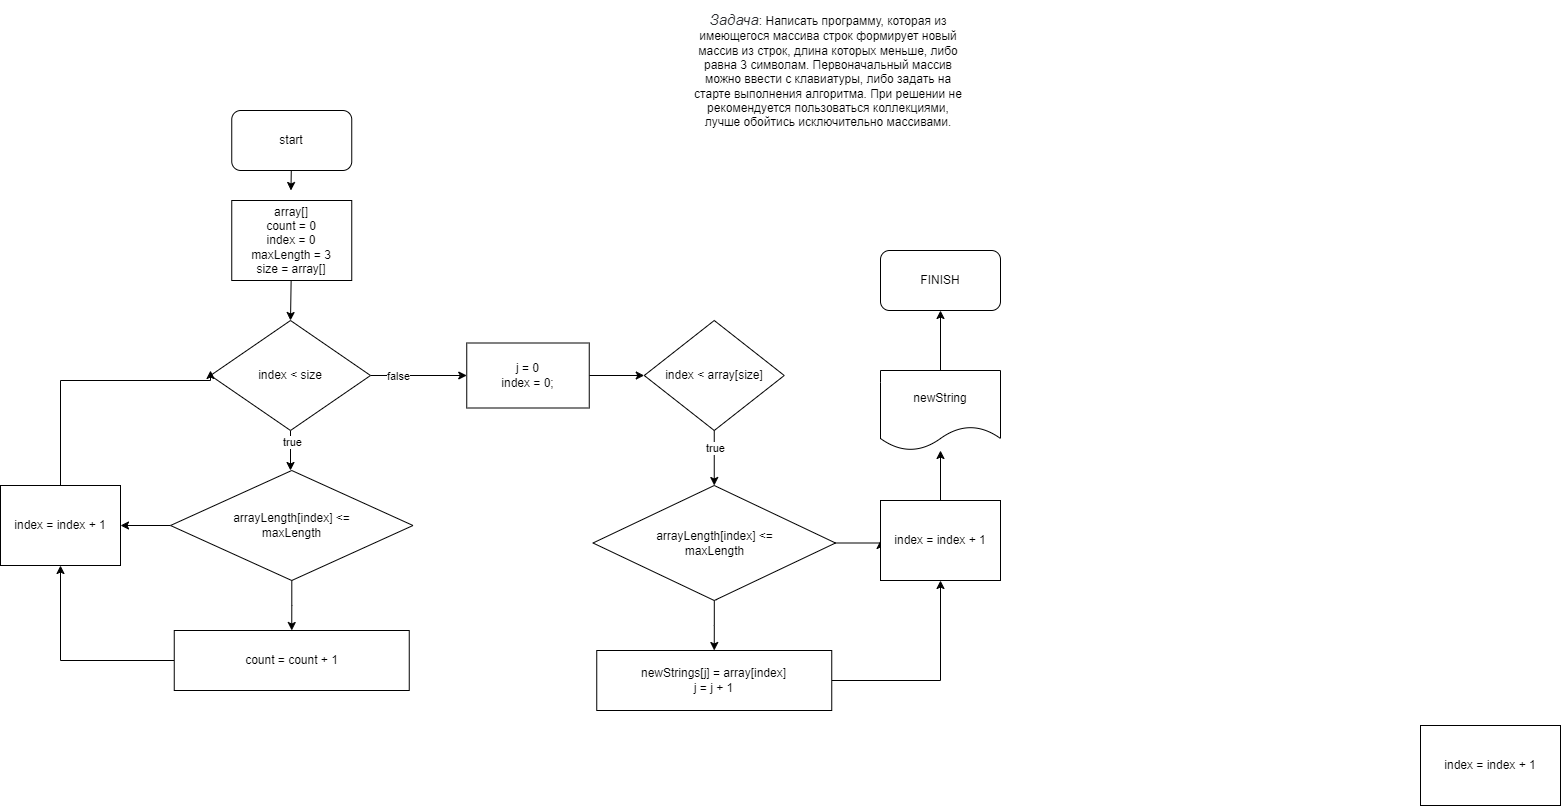

The diagram above was exported from draw.io. Its source (the exported page's mxGraphModel, read from the mxfile embedded in the PNG):
<mxGraphModel dx="1589" dy="1871" grid="1" gridSize="10" guides="1" tooltips="1" connect="1" arrows="1" fold="1" page="1" pageScale="1" pageWidth="827" pageHeight="1169" math="0" shadow="0">
  <root>
    <mxCell id="0" />
    <mxCell id="1" parent="0" />
    <mxCell id="VZ0ka2DjRLsJqomSjzP5-8" style="edgeStyle=none;html=1;" parent="1" source="VZ0ka2DjRLsJqomSjzP5-9" edge="1">
      <mxGeometry relative="1" as="geometry">
        <mxPoint x="80.46875" y="-850" as="targetPoint" />
      </mxGeometry>
    </mxCell>
    <mxCell id="VZ0ka2DjRLsJqomSjzP5-9" value="start" style="rounded=1;whiteSpace=wrap;html=1;" parent="1" vertex="1">
      <mxGeometry x="21.25" y="-930" width="120" height="60" as="geometry" />
    </mxCell>
    <mxCell id="VZ0ka2DjRLsJqomSjzP5-10" style="edgeStyle=none;html=1;entryX=0.5;entryY=0;entryDx=0;entryDy=0;" parent="1" source="VZ0ka2DjRLsJqomSjzP5-11" target="VZ0ka2DjRLsJqomSjzP5-19" edge="1">
      <mxGeometry relative="1" as="geometry" />
    </mxCell>
    <mxCell id="VZ0ka2DjRLsJqomSjzP5-11" value="array[]&lt;br&gt;count = 0&lt;br&gt;index = 0&lt;br&gt;maxLength = 3&lt;br&gt;size = array[]" style="rounded=0;whiteSpace=wrap;html=1;" parent="1" vertex="1">
      <mxGeometry x="21.25" y="-840" width="120" height="80" as="geometry" />
    </mxCell>
    <mxCell id="VZ0ka2DjRLsJqomSjzP5-14" value="FINISH" style="rounded=1;whiteSpace=wrap;html=1;" parent="1" vertex="1">
      <mxGeometry x="670" y="-790" width="120" height="60" as="geometry" />
    </mxCell>
    <mxCell id="VZ0ka2DjRLsJqomSjzP5-15" style="edgeStyle=none;html=1;" parent="1" source="VZ0ka2DjRLsJqomSjzP5-19" edge="1">
      <mxGeometry relative="1" as="geometry">
        <mxPoint x="80" y="-570" as="targetPoint" />
      </mxGeometry>
    </mxCell>
    <mxCell id="VZ0ka2DjRLsJqomSjzP5-16" value="true" style="edgeLabel;html=1;align=center;verticalAlign=middle;resizable=0;points=[];" parent="VZ0ka2DjRLsJqomSjzP5-15" vertex="1" connectable="0">
      <mxGeometry x="-0.4497" y="1" relative="1" as="geometry">
        <mxPoint as="offset" />
      </mxGeometry>
    </mxCell>
    <mxCell id="VZ0ka2DjRLsJqomSjzP5-17" style="edgeStyle=none;html=1;" parent="1" source="VZ0ka2DjRLsJqomSjzP5-19" target="VZ0ka2DjRLsJqomSjzP5-34" edge="1">
      <mxGeometry relative="1" as="geometry" />
    </mxCell>
    <mxCell id="VZ0ka2DjRLsJqomSjzP5-18" value="false" style="edgeLabel;html=1;align=center;verticalAlign=middle;resizable=0;points=[];" parent="VZ0ka2DjRLsJqomSjzP5-17" vertex="1" connectable="0">
      <mxGeometry x="-0.6022" y="3" relative="1" as="geometry">
        <mxPoint x="8" y="3" as="offset" />
      </mxGeometry>
    </mxCell>
    <mxCell id="VZ0ka2DjRLsJqomSjzP5-19" value="index &amp;lt; size" style="rhombus;whiteSpace=wrap;html=1;" parent="1" vertex="1">
      <mxGeometry y="-720" width="160" height="110" as="geometry" />
    </mxCell>
    <mxCell id="VZ0ka2DjRLsJqomSjzP5-51" style="edgeStyle=orthogonalEdgeStyle;rounded=0;orthogonalLoop=1;jettySize=auto;html=1;entryX=0.5;entryY=0;entryDx=0;entryDy=0;" parent="1" source="VZ0ka2DjRLsJqomSjzP5-28" target="VZ0ka2DjRLsJqomSjzP5-30" edge="1">
      <mxGeometry relative="1" as="geometry" />
    </mxCell>
    <mxCell id="VZ0ka2DjRLsJqomSjzP5-53" style="edgeStyle=orthogonalEdgeStyle;rounded=0;orthogonalLoop=1;jettySize=auto;html=1;" parent="1" source="VZ0ka2DjRLsJqomSjzP5-28" target="VZ0ka2DjRLsJqomSjzP5-32" edge="1">
      <mxGeometry relative="1" as="geometry" />
    </mxCell>
    <mxCell id="VZ0ka2DjRLsJqomSjzP5-28" value="arrayLength[index] &amp;lt;=&lt;br&gt;maxLength" style="rhombus;whiteSpace=wrap;html=1;" parent="1" vertex="1">
      <mxGeometry x="-40" y="-570" width="242.5" height="110" as="geometry" />
    </mxCell>
    <mxCell id="VZ0ka2DjRLsJqomSjzP5-52" style="edgeStyle=orthogonalEdgeStyle;rounded=0;orthogonalLoop=1;jettySize=auto;html=1;entryX=0.5;entryY=1;entryDx=0;entryDy=0;" parent="1" source="VZ0ka2DjRLsJqomSjzP5-30" target="VZ0ka2DjRLsJqomSjzP5-32" edge="1">
      <mxGeometry relative="1" as="geometry" />
    </mxCell>
    <mxCell id="VZ0ka2DjRLsJqomSjzP5-30" value="count = count + 1" style="rounded=0;whiteSpace=wrap;html=1;" parent="1" vertex="1">
      <mxGeometry x="-36.25" y="-410" width="235" height="60" as="geometry" />
    </mxCell>
    <mxCell id="VZ0ka2DjRLsJqomSjzP5-55" style="edgeStyle=orthogonalEdgeStyle;rounded=0;orthogonalLoop=1;jettySize=auto;html=1;" parent="1" source="VZ0ka2DjRLsJqomSjzP5-32" edge="1">
      <mxGeometry relative="1" as="geometry">
        <mxPoint y="-670" as="targetPoint" />
        <Array as="points">
          <mxPoint x="-150" y="-660" />
          <mxPoint y="-660" />
        </Array>
      </mxGeometry>
    </mxCell>
    <mxCell id="VZ0ka2DjRLsJqomSjzP5-32" value="index = index + 1" style="rounded=0;whiteSpace=wrap;html=1;" parent="1" vertex="1">
      <mxGeometry x="-210" y="-555" width="120" height="80" as="geometry" />
    </mxCell>
    <mxCell id="VZ0ka2DjRLsJqomSjzP5-33" style="edgeStyle=none;html=1;entryX=0;entryY=0.5;entryDx=0;entryDy=0;" parent="1" source="VZ0ka2DjRLsJqomSjzP5-34" target="VZ0ka2DjRLsJqomSjzP5-38" edge="1">
      <mxGeometry relative="1" as="geometry" />
    </mxCell>
    <mxCell id="VZ0ka2DjRLsJqomSjzP5-34" value="j = 0&lt;br&gt;index = 0;" style="rounded=0;whiteSpace=wrap;html=1;" parent="1" vertex="1">
      <mxGeometry x="256.25" y="-697.5" width="122.5" height="65" as="geometry" />
    </mxCell>
    <mxCell id="VZ0ka2DjRLsJqomSjzP5-35" style="edgeStyle=none;html=1;entryX=0.5;entryY=0;entryDx=0;entryDy=0;" parent="1" source="VZ0ka2DjRLsJqomSjzP5-38" edge="1">
      <mxGeometry relative="1" as="geometry">
        <mxPoint x="503.75" y="-555" as="targetPoint" />
      </mxGeometry>
    </mxCell>
    <mxCell id="VZ0ka2DjRLsJqomSjzP5-36" value="true" style="edgeLabel;html=1;align=center;verticalAlign=middle;resizable=0;points=[];" parent="VZ0ka2DjRLsJqomSjzP5-35" vertex="1" connectable="0">
      <mxGeometry x="-0.5414" y="1" relative="1" as="geometry">
        <mxPoint y="4" as="offset" />
      </mxGeometry>
    </mxCell>
    <mxCell id="VZ0ka2DjRLsJqomSjzP5-38" value="index &amp;lt; array[size]" style="rhombus;whiteSpace=wrap;html=1;" parent="1" vertex="1">
      <mxGeometry x="433.75" y="-720" width="140" height="110" as="geometry" />
    </mxCell>
    <mxCell id="VZ0ka2DjRLsJqomSjzP5-39" style="edgeStyle=none;html=1;" parent="1" edge="1">
      <mxGeometry relative="1" as="geometry">
        <mxPoint x="504.9038461538462" y="-475" as="sourcePoint" />
        <mxPoint x="505.93395303326815" y="-439.289628180039" as="targetPoint" />
      </mxGeometry>
    </mxCell>
    <mxCell id="VZ0ka2DjRLsJqomSjzP5-61" style="edgeStyle=orthogonalEdgeStyle;rounded=0;orthogonalLoop=1;jettySize=auto;html=1;entryX=0.5;entryY=1;entryDx=0;entryDy=0;" parent="1" source="VZ0ka2DjRLsJqomSjzP5-47" target="VZ0ka2DjRLsJqomSjzP5-60" edge="1">
      <mxGeometry relative="1" as="geometry" />
    </mxCell>
    <mxCell id="VZ0ka2DjRLsJqomSjzP5-47" value="newStrings[j] = array[index]&lt;br&gt;j = j + 1" style="rounded=0;whiteSpace=wrap;html=1;" parent="1" vertex="1">
      <mxGeometry x="386.25" y="-390" width="235" height="60" as="geometry" />
    </mxCell>
    <mxCell id="VZ0ka2DjRLsJqomSjzP5-49" value="index = index + 1" style="rounded=0;whiteSpace=wrap;html=1;" parent="1" vertex="1">
      <mxGeometry x="1210" y="-315" width="140" height="80" as="geometry" />
    </mxCell>
    <mxCell id="VZ0ka2DjRLsJqomSjzP5-57" style="edgeStyle=orthogonalEdgeStyle;rounded=0;orthogonalLoop=1;jettySize=auto;html=1;" parent="1" source="VZ0ka2DjRLsJqomSjzP5-56" edge="1">
      <mxGeometry relative="1" as="geometry">
        <mxPoint x="503.75" y="-390" as="targetPoint" />
      </mxGeometry>
    </mxCell>
    <mxCell id="VZ0ka2DjRLsJqomSjzP5-64" style="edgeStyle=orthogonalEdgeStyle;rounded=0;orthogonalLoop=1;jettySize=auto;html=1;exitX=1;exitY=0.5;exitDx=0;exitDy=0;entryX=0;entryY=0.5;entryDx=0;entryDy=0;" parent="1" source="VZ0ka2DjRLsJqomSjzP5-56" target="VZ0ka2DjRLsJqomSjzP5-60" edge="1">
      <mxGeometry relative="1" as="geometry">
        <Array as="points">
          <mxPoint x="670" y="-497" />
        </Array>
      </mxGeometry>
    </mxCell>
    <mxCell id="VZ0ka2DjRLsJqomSjzP5-56" value="arrayLength[index] &amp;lt;=&lt;br&gt;maxLength" style="rhombus;whiteSpace=wrap;html=1;" parent="1" vertex="1">
      <mxGeometry x="382.5" y="-555" width="242.5" height="115" as="geometry" />
    </mxCell>
    <mxCell id="VZ0ka2DjRLsJqomSjzP5-65" style="edgeStyle=orthogonalEdgeStyle;rounded=0;orthogonalLoop=1;jettySize=auto;html=1;" parent="1" source="VZ0ka2DjRLsJqomSjzP5-60" target="VZ0ka2DjRLsJqomSjzP5-66" edge="1">
      <mxGeometry relative="1" as="geometry">
        <mxPoint x="730" y="-630" as="targetPoint" />
      </mxGeometry>
    </mxCell>
    <mxCell id="VZ0ka2DjRLsJqomSjzP5-60" value="index = index + 1" style="rounded=0;whiteSpace=wrap;html=1;" parent="1" vertex="1">
      <mxGeometry x="670" y="-540" width="120" height="80" as="geometry" />
    </mxCell>
    <mxCell id="VZ0ka2DjRLsJqomSjzP5-67" style="edgeStyle=orthogonalEdgeStyle;rounded=0;orthogonalLoop=1;jettySize=auto;html=1;entryX=0.5;entryY=1;entryDx=0;entryDy=0;" parent="1" source="VZ0ka2DjRLsJqomSjzP5-66" target="VZ0ka2DjRLsJqomSjzP5-14" edge="1">
      <mxGeometry relative="1" as="geometry" />
    </mxCell>
    <mxCell id="VZ0ka2DjRLsJqomSjzP5-66" value="newString" style="shape=document;whiteSpace=wrap;html=1;boundedLbl=1;" parent="1" vertex="1">
      <mxGeometry x="670" y="-670" width="120" height="80" as="geometry" />
    </mxCell>
    <mxCell id="VZ0ka2DjRLsJqomSjzP5-68" value="&lt;em style=&quot;box-sizing: border-box; color: rgb(44, 45, 48); font-family: Onest, Roboto, &amp;quot;San Francisco&amp;quot;, &amp;quot;Helvetica Neue&amp;quot;, Helvetica, Arial; font-size: 15px; text-align: start; background-color: rgb(255, 255, 255);&quot;&gt;Задача&lt;/em&gt;: Написать программу, которая из имеющегося массива строк формирует новый массив из строк, длина которых меньше, либо равна 3 символам. Первоначальный массив можно ввести с клавиатуры, либо задать на старте выполнения алгоритма. При решении не рекомендуется пользоваться коллекциями, лучше обойтись исключительно массивами." style="text;html=1;strokeColor=none;fillColor=none;align=center;verticalAlign=middle;whiteSpace=wrap;rounded=0;" parent="1" vertex="1">
      <mxGeometry x="480" y="-1040" width="276.25" height="140" as="geometry" />
    </mxCell>
  </root>
</mxGraphModel>